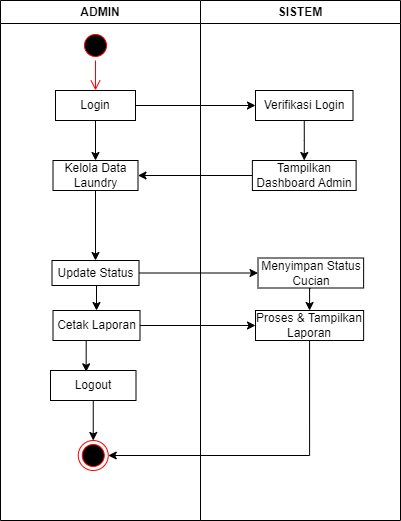

The diagram above was exported from draw.io. Its source (the exported page's mxGraphModel, read from the mxfile embedded in the PNG):
<mxGraphModel dx="794" dy="511" grid="1" gridSize="10" guides="1" tooltips="1" connect="1" arrows="1" fold="1" page="1" pageScale="1" pageWidth="850" pageHeight="1100" math="0" shadow="0">
  <root>
    <mxCell id="0" />
    <mxCell id="1" parent="0" />
    <mxCell id="Mbg2n2mF8F9fT-OLjF-3-1" value="ADMIN" style="swimlane;whiteSpace=wrap;html=1;" vertex="1" parent="1">
      <mxGeometry x="170" y="70" width="200" height="520" as="geometry" />
    </mxCell>
    <mxCell id="Mbg2n2mF8F9fT-OLjF-3-4" value="" style="ellipse;html=1;shape=startState;fillColor=#000000;strokeColor=#ff0000;" vertex="1" parent="Mbg2n2mF8F9fT-OLjF-3-1">
      <mxGeometry x="80" y="30" width="30" height="30" as="geometry" />
    </mxCell>
    <mxCell id="Mbg2n2mF8F9fT-OLjF-3-5" value="" style="html=1;verticalAlign=bottom;endArrow=open;endSize=8;strokeColor=#ff0000;rounded=0;entryX=0.5;entryY=0;entryDx=0;entryDy=0;" edge="1" source="Mbg2n2mF8F9fT-OLjF-3-4" parent="Mbg2n2mF8F9fT-OLjF-3-1" target="Mbg2n2mF8F9fT-OLjF-3-6">
      <mxGeometry relative="1" as="geometry">
        <mxPoint x="95" y="90" as="targetPoint" />
      </mxGeometry>
    </mxCell>
    <mxCell id="Mbg2n2mF8F9fT-OLjF-3-13" style="rounded=0;orthogonalLoop=1;jettySize=auto;html=1;exitX=0.5;exitY=1;exitDx=0;exitDy=0;" edge="1" parent="Mbg2n2mF8F9fT-OLjF-3-1" source="Mbg2n2mF8F9fT-OLjF-3-6" target="Mbg2n2mF8F9fT-OLjF-3-12">
      <mxGeometry relative="1" as="geometry" />
    </mxCell>
    <mxCell id="Mbg2n2mF8F9fT-OLjF-3-6" value="Login" style="html=1;whiteSpace=wrap;" vertex="1" parent="Mbg2n2mF8F9fT-OLjF-3-1">
      <mxGeometry x="55" y="90" width="80" height="30" as="geometry" />
    </mxCell>
    <mxCell id="Mbg2n2mF8F9fT-OLjF-3-19" style="edgeStyle=orthogonalEdgeStyle;rounded=0;orthogonalLoop=1;jettySize=auto;html=1;exitX=0.5;exitY=1;exitDx=0;exitDy=0;entryX=0.5;entryY=0;entryDx=0;entryDy=0;" edge="1" parent="Mbg2n2mF8F9fT-OLjF-3-1" source="Mbg2n2mF8F9fT-OLjF-3-12" target="Mbg2n2mF8F9fT-OLjF-3-18">
      <mxGeometry relative="1" as="geometry" />
    </mxCell>
    <mxCell id="Mbg2n2mF8F9fT-OLjF-3-12" value="Kelola Data Laundry" style="html=1;whiteSpace=wrap;" vertex="1" parent="Mbg2n2mF8F9fT-OLjF-3-1">
      <mxGeometry x="52.5" y="160" width="85" height="30" as="geometry" />
    </mxCell>
    <mxCell id="Mbg2n2mF8F9fT-OLjF-3-32" style="edgeStyle=orthogonalEdgeStyle;rounded=0;orthogonalLoop=1;jettySize=auto;html=1;exitX=0.5;exitY=1;exitDx=0;exitDy=0;entryX=0.5;entryY=0;entryDx=0;entryDy=0;" edge="1" parent="Mbg2n2mF8F9fT-OLjF-3-1" source="Mbg2n2mF8F9fT-OLjF-3-18" target="Mbg2n2mF8F9fT-OLjF-3-23">
      <mxGeometry relative="1" as="geometry" />
    </mxCell>
    <mxCell id="Mbg2n2mF8F9fT-OLjF-3-18" value="Update Status" style="html=1;whiteSpace=wrap;" vertex="1" parent="Mbg2n2mF8F9fT-OLjF-3-1">
      <mxGeometry x="51.5" y="260" width="87" height="25" as="geometry" />
    </mxCell>
    <mxCell id="Mbg2n2mF8F9fT-OLjF-3-23" value="Cetak Laporan" style="html=1;whiteSpace=wrap;" vertex="1" parent="Mbg2n2mF8F9fT-OLjF-3-1">
      <mxGeometry x="52.5" y="310" width="87" height="30" as="geometry" />
    </mxCell>
    <mxCell id="Mbg2n2mF8F9fT-OLjF-3-28" style="edgeStyle=orthogonalEdgeStyle;rounded=0;orthogonalLoop=1;jettySize=auto;html=1;exitX=0.5;exitY=1;exitDx=0;exitDy=0;entryX=0.5;entryY=0;entryDx=0;entryDy=0;" edge="1" parent="Mbg2n2mF8F9fT-OLjF-3-1" source="Mbg2n2mF8F9fT-OLjF-3-25" target="Mbg2n2mF8F9fT-OLjF-3-27">
      <mxGeometry relative="1" as="geometry" />
    </mxCell>
    <mxCell id="Mbg2n2mF8F9fT-OLjF-3-25" value="Logout" style="html=1;whiteSpace=wrap;" vertex="1" parent="Mbg2n2mF8F9fT-OLjF-3-1">
      <mxGeometry x="50" y="370" width="85.5" height="30" as="geometry" />
    </mxCell>
    <mxCell id="Mbg2n2mF8F9fT-OLjF-3-26" style="edgeStyle=orthogonalEdgeStyle;rounded=0;orthogonalLoop=1;jettySize=auto;html=1;exitX=0.5;exitY=1;exitDx=0;exitDy=0;entryX=0.417;entryY=0.044;entryDx=0;entryDy=0;entryPerimeter=0;" edge="1" parent="Mbg2n2mF8F9fT-OLjF-3-1" source="Mbg2n2mF8F9fT-OLjF-3-23" target="Mbg2n2mF8F9fT-OLjF-3-25">
      <mxGeometry relative="1" as="geometry" />
    </mxCell>
    <mxCell id="Mbg2n2mF8F9fT-OLjF-3-27" value="" style="ellipse;html=1;shape=endState;fillColor=#000000;strokeColor=#ff0000;" vertex="1" parent="Mbg2n2mF8F9fT-OLjF-3-1">
      <mxGeometry x="77.75" y="440" width="30" height="30" as="geometry" />
    </mxCell>
    <mxCell id="Mbg2n2mF8F9fT-OLjF-3-3" value="SISTEM" style="swimlane;whiteSpace=wrap;html=1;" vertex="1" parent="1">
      <mxGeometry x="370" y="70" width="200" height="520" as="geometry" />
    </mxCell>
    <mxCell id="Mbg2n2mF8F9fT-OLjF-3-11" style="edgeStyle=orthogonalEdgeStyle;rounded=0;orthogonalLoop=1;jettySize=auto;html=1;exitX=0.5;exitY=1;exitDx=0;exitDy=0;entryX=0.5;entryY=0;entryDx=0;entryDy=0;" edge="1" parent="Mbg2n2mF8F9fT-OLjF-3-3" source="Mbg2n2mF8F9fT-OLjF-3-8" target="Mbg2n2mF8F9fT-OLjF-3-10">
      <mxGeometry relative="1" as="geometry" />
    </mxCell>
    <mxCell id="Mbg2n2mF8F9fT-OLjF-3-8" value="Verifikasi Login" style="html=1;whiteSpace=wrap;" vertex="1" parent="Mbg2n2mF8F9fT-OLjF-3-3">
      <mxGeometry x="55" y="90" width="97.5" height="30" as="geometry" />
    </mxCell>
    <mxCell id="Mbg2n2mF8F9fT-OLjF-3-10" value="Tampilkan Dashboard Admin" style="html=1;whiteSpace=wrap;" vertex="1" parent="Mbg2n2mF8F9fT-OLjF-3-3">
      <mxGeometry x="51.870000000000005" y="160" width="103.75" height="30" as="geometry" />
    </mxCell>
    <mxCell id="Mbg2n2mF8F9fT-OLjF-3-30" style="edgeStyle=orthogonalEdgeStyle;rounded=0;orthogonalLoop=1;jettySize=auto;html=1;exitX=0.5;exitY=1;exitDx=0;exitDy=0;entryX=0.5;entryY=0;entryDx=0;entryDy=0;" edge="1" parent="Mbg2n2mF8F9fT-OLjF-3-3" source="Mbg2n2mF8F9fT-OLjF-3-15" target="Mbg2n2mF8F9fT-OLjF-3-20">
      <mxGeometry relative="1" as="geometry" />
    </mxCell>
    <mxCell id="Mbg2n2mF8F9fT-OLjF-3-15" value="Menyimpan Status Cucian" style="html=1;whiteSpace=wrap;" vertex="1" parent="Mbg2n2mF8F9fT-OLjF-3-3">
      <mxGeometry x="57.51" y="257.5" width="105.62" height="30" as="geometry" />
    </mxCell>
    <mxCell id="Mbg2n2mF8F9fT-OLjF-3-20" value="Proses &amp;amp; Tampilkan Laporan" style="html=1;whiteSpace=wrap;" vertex="1" parent="Mbg2n2mF8F9fT-OLjF-3-3">
      <mxGeometry x="55" y="310" width="108.13" height="30" as="geometry" />
    </mxCell>
    <mxCell id="Mbg2n2mF8F9fT-OLjF-3-9" value="" style="endArrow=classic;html=1;rounded=0;entryX=0;entryY=0.5;entryDx=0;entryDy=0;" edge="1" parent="1" source="Mbg2n2mF8F9fT-OLjF-3-6" target="Mbg2n2mF8F9fT-OLjF-3-8">
      <mxGeometry width="50" height="50" relative="1" as="geometry">
        <mxPoint x="310" y="200" as="sourcePoint" />
        <mxPoint x="360" y="150" as="targetPoint" />
      </mxGeometry>
    </mxCell>
    <mxCell id="Mbg2n2mF8F9fT-OLjF-3-14" style="edgeStyle=orthogonalEdgeStyle;rounded=0;orthogonalLoop=1;jettySize=auto;html=1;exitX=0;exitY=0.5;exitDx=0;exitDy=0;entryX=1;entryY=0.5;entryDx=0;entryDy=0;" edge="1" parent="1" source="Mbg2n2mF8F9fT-OLjF-3-10" target="Mbg2n2mF8F9fT-OLjF-3-12">
      <mxGeometry relative="1" as="geometry" />
    </mxCell>
    <mxCell id="Mbg2n2mF8F9fT-OLjF-3-29" style="edgeStyle=orthogonalEdgeStyle;rounded=0;orthogonalLoop=1;jettySize=auto;html=1;exitX=1;exitY=0.5;exitDx=0;exitDy=0;entryX=0;entryY=0.5;entryDx=0;entryDy=0;" edge="1" parent="1" source="Mbg2n2mF8F9fT-OLjF-3-18" target="Mbg2n2mF8F9fT-OLjF-3-15">
      <mxGeometry relative="1" as="geometry" />
    </mxCell>
    <mxCell id="Mbg2n2mF8F9fT-OLjF-3-31" style="edgeStyle=orthogonalEdgeStyle;rounded=0;orthogonalLoop=1;jettySize=auto;html=1;exitX=1;exitY=0.5;exitDx=0;exitDy=0;entryX=0;entryY=0.5;entryDx=0;entryDy=0;" edge="1" parent="1" source="Mbg2n2mF8F9fT-OLjF-3-23" target="Mbg2n2mF8F9fT-OLjF-3-20">
      <mxGeometry relative="1" as="geometry" />
    </mxCell>
    <mxCell id="Mbg2n2mF8F9fT-OLjF-3-33" style="edgeStyle=orthogonalEdgeStyle;rounded=0;orthogonalLoop=1;jettySize=auto;html=1;exitX=0.5;exitY=1;exitDx=0;exitDy=0;entryX=1;entryY=0.5;entryDx=0;entryDy=0;" edge="1" parent="1" source="Mbg2n2mF8F9fT-OLjF-3-20" target="Mbg2n2mF8F9fT-OLjF-3-27">
      <mxGeometry relative="1" as="geometry" />
    </mxCell>
  </root>
</mxGraphModel>